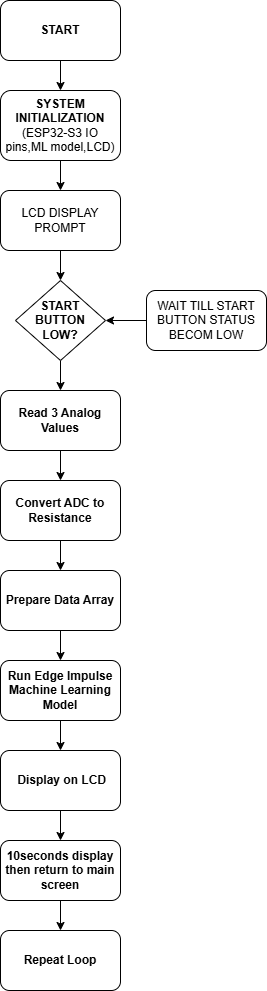

The diagram above was exported from draw.io. Its source (the exported page's mxGraphModel, read from the mxfile embedded in the PNG):
<mxGraphModel dx="1172" dy="1807" grid="1" gridSize="10" guides="1" tooltips="1" connect="1" arrows="1" fold="1" page="1" pageScale="1" pageWidth="850" pageHeight="1100" math="0" shadow="0">
  <root>
    <mxCell id="0" />
    <mxCell id="1" parent="0" />
    <mxCell id="ndE4-IATZUqM-mKBMAVd-1" edge="1" parent="1" source="ndE4-IATZUqM-mKBMAVd-2" style="edgeStyle=orthogonalEdgeStyle;rounded=0;orthogonalLoop=1;jettySize=auto;html=1;" target="ndE4-IATZUqM-mKBMAVd-4" value="">
      <mxGeometry relative="1" as="geometry" />
    </mxCell>
    <mxCell id="ndE4-IATZUqM-mKBMAVd-2" parent="1" style="rounded=1;whiteSpace=wrap;html=1;fontStyle=1" value="START" vertex="1">
      <mxGeometry height="60" width="120" x="340" y="-600" as="geometry" />
    </mxCell>
    <mxCell id="ndE4-IATZUqM-mKBMAVd-3" edge="1" parent="1" source="ndE4-IATZUqM-mKBMAVd-4" style="edgeStyle=orthogonalEdgeStyle;rounded=0;orthogonalLoop=1;jettySize=auto;html=1;" target="ndE4-IATZUqM-mKBMAVd-6" value="">
      <mxGeometry relative="1" as="geometry" />
    </mxCell>
    <mxCell id="ndE4-IATZUqM-mKBMAVd-4" parent="1" style="rounded=1;whiteSpace=wrap;html=1;" value="&lt;b&gt;SYSTEM INITIALIZATION&lt;/b&gt;&lt;div&gt;(ESP32-S3 IO pins,ML model,LCD)&lt;/div&gt;" vertex="1">
      <mxGeometry height="70" width="120" x="340" y="-510" as="geometry" />
    </mxCell>
    <mxCell id="ndE4-IATZUqM-mKBMAVd-5" edge="1" parent="1" source="ndE4-IATZUqM-mKBMAVd-6" style="edgeStyle=orthogonalEdgeStyle;rounded=0;orthogonalLoop=1;jettySize=auto;html=1;" value="">
      <mxGeometry relative="1" as="geometry">
        <mxPoint x="399.9999999999998" y="-320" as="targetPoint" />
      </mxGeometry>
    </mxCell>
    <mxCell id="ndE4-IATZUqM-mKBMAVd-6" parent="1" style="rounded=1;whiteSpace=wrap;html=1;" value="LCD DISPLAY PROMPT" vertex="1">
      <mxGeometry height="60" width="120" x="340" y="-410" as="geometry" />
    </mxCell>
    <mxCell id="ndE4-IATZUqM-mKBMAVd-7" edge="1" parent="1" source="ndE4-IATZUqM-mKBMAVd-8" style="edgeStyle=orthogonalEdgeStyle;rounded=0;orthogonalLoop=1;jettySize=auto;html=1;" target="ndE4-IATZUqM-mKBMAVd-12" value="">
      <mxGeometry relative="1" as="geometry" />
    </mxCell>
    <mxCell id="ndE4-IATZUqM-mKBMAVd-8" parent="1" style="rhombus;whiteSpace=wrap;html=1;fontStyle=1" value="START&lt;div&gt;BUTTON&lt;/div&gt;&lt;div&gt;LOW?&lt;/div&gt;" vertex="1">
      <mxGeometry height="80" width="90" x="355" y="-320" as="geometry" />
    </mxCell>
    <mxCell id="ndE4-IATZUqM-mKBMAVd-9" edge="1" parent="1" source="ndE4-IATZUqM-mKBMAVd-10" style="edgeStyle=orthogonalEdgeStyle;rounded=0;orthogonalLoop=1;jettySize=auto;html=1;" target="ndE4-IATZUqM-mKBMAVd-8" value="">
      <mxGeometry relative="1" as="geometry" />
    </mxCell>
    <mxCell id="ndE4-IATZUqM-mKBMAVd-10" parent="1" style="rounded=1;whiteSpace=wrap;html=1;" value="WAIT TILL START BUTTON STATUS BECOM LOW" vertex="1">
      <mxGeometry height="60" width="120" x="486" y="-310" as="geometry" />
    </mxCell>
    <mxCell id="ndE4-IATZUqM-mKBMAVd-11" edge="1" parent="1" source="ndE4-IATZUqM-mKBMAVd-12" style="edgeStyle=orthogonalEdgeStyle;rounded=0;orthogonalLoop=1;jettySize=auto;html=1;" target="ndE4-IATZUqM-mKBMAVd-14" value="">
      <mxGeometry relative="1" as="geometry" />
    </mxCell>
    <mxCell id="ndE4-IATZUqM-mKBMAVd-12" parent="1" style="rounded=1;whiteSpace=wrap;html=1;fontStyle=1" value="Read 3 Analog Values" vertex="1">
      <mxGeometry height="60" width="120" x="340" y="-210" as="geometry" />
    </mxCell>
    <mxCell id="ndE4-IATZUqM-mKBMAVd-13" edge="1" parent="1" source="ndE4-IATZUqM-mKBMAVd-14" style="edgeStyle=orthogonalEdgeStyle;rounded=0;orthogonalLoop=1;jettySize=auto;html=1;" target="ndE4-IATZUqM-mKBMAVd-16" value="">
      <mxGeometry relative="1" as="geometry" />
    </mxCell>
    <mxCell id="ndE4-IATZUqM-mKBMAVd-14" parent="1" style="rounded=1;whiteSpace=wrap;html=1;fontStyle=1" value="Convert ADC to Resistance" vertex="1">
      <mxGeometry height="60" width="120" x="340" y="-120" as="geometry" />
    </mxCell>
    <mxCell id="ndE4-IATZUqM-mKBMAVd-15" edge="1" parent="1" source="ndE4-IATZUqM-mKBMAVd-16" style="edgeStyle=orthogonalEdgeStyle;rounded=0;orthogonalLoop=1;jettySize=auto;html=1;" target="ndE4-IATZUqM-mKBMAVd-18" value="">
      <mxGeometry relative="1" as="geometry" />
    </mxCell>
    <mxCell id="ndE4-IATZUqM-mKBMAVd-16" parent="1" style="rounded=1;whiteSpace=wrap;html=1;fontStyle=1" value="Prepare Data Array" vertex="1">
      <mxGeometry height="60" width="120" x="340" y="-30" as="geometry" />
    </mxCell>
    <mxCell id="ndE4-IATZUqM-mKBMAVd-17" edge="1" parent="1" source="ndE4-IATZUqM-mKBMAVd-18" style="edgeStyle=orthogonalEdgeStyle;rounded=0;orthogonalLoop=1;jettySize=auto;html=1;" target="ndE4-IATZUqM-mKBMAVd-20" value="">
      <mxGeometry relative="1" as="geometry" />
    </mxCell>
    <mxCell id="ndE4-IATZUqM-mKBMAVd-18" parent="1" style="rounded=1;whiteSpace=wrap;html=1;fontStyle=1" value="Run Edge Impulse&lt;br&gt;Machine Learning Model" vertex="1">
      <mxGeometry height="60" width="120" x="340" y="60" as="geometry" />
    </mxCell>
    <mxCell id="ndE4-IATZUqM-mKBMAVd-19" edge="1" parent="1" source="ndE4-IATZUqM-mKBMAVd-20" style="edgeStyle=orthogonalEdgeStyle;rounded=0;orthogonalLoop=1;jettySize=auto;html=1;" target="ndE4-IATZUqM-mKBMAVd-22" value="">
      <mxGeometry relative="1" as="geometry" />
    </mxCell>
    <mxCell id="ndE4-IATZUqM-mKBMAVd-20" parent="1" style="rounded=1;whiteSpace=wrap;html=1;fontStyle=1" value="&amp;nbsp;Display on LCD" vertex="1">
      <mxGeometry height="60" width="120" x="340" y="150" as="geometry" />
    </mxCell>
    <mxCell id="ndE4-IATZUqM-mKBMAVd-21" edge="1" parent="1" source="ndE4-IATZUqM-mKBMAVd-22" style="edgeStyle=orthogonalEdgeStyle;rounded=0;orthogonalLoop=1;jettySize=auto;html=1;" target="ndE4-IATZUqM-mKBMAVd-23" value="">
      <mxGeometry relative="1" as="geometry" />
    </mxCell>
    <mxCell id="ndE4-IATZUqM-mKBMAVd-22" parent="1" style="rounded=1;whiteSpace=wrap;html=1;fontStyle=1" value="10seconds display&lt;div&gt;then return to main screen&lt;/div&gt;" vertex="1">
      <mxGeometry height="60" width="120" x="340" y="240" as="geometry" />
    </mxCell>
    <mxCell id="ndE4-IATZUqM-mKBMAVd-23" parent="1" style="rounded=1;whiteSpace=wrap;html=1;fontStyle=1" value="Repeat Loop" vertex="1">
      <mxGeometry height="60" width="120" x="340" y="330" as="geometry" />
    </mxCell>
  </root>
</mxGraphModel>